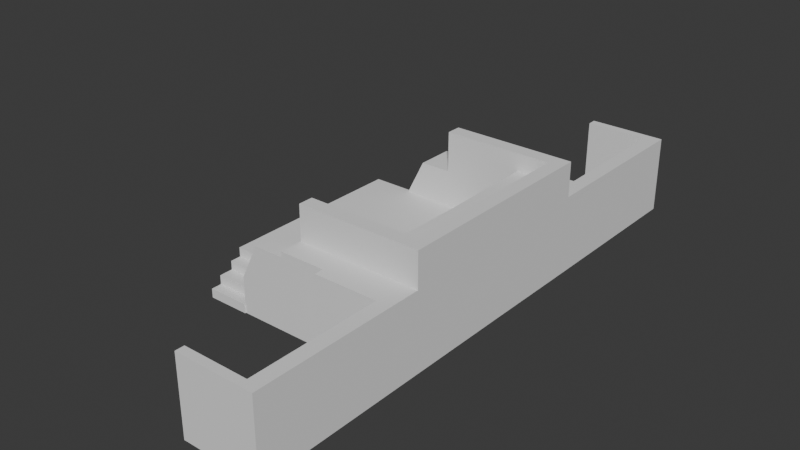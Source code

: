 # Source: Goverment_Stand.blend  (saved by Blender 4.3.34; exported with 4.5.12 LTS)
import bpy
from mathutils import Matrix  # noqa: F401  (used for matrix-valued properties, if any)

bpy.ops.wm.read_factory_settings(use_empty=True)
scene = bpy.context.scene
scene.name = 'Scene'

# ---- collections
col_collection = bpy.data.collections.new('Collection'); scene.collection.children.link(col_collection)

# ---- world
world_world = bpy.data.worlds.new('World'); scene.world = world_world
world_world.use_nodes = True; world_world.node_tree.nodes.clear()
_N = world_world.node_tree.nodes; _L = world_world.node_tree.links
n0 = _N.new('ShaderNodeOutputWorld'); n0.name = 'World Output'; n0.location = (300, 300)
n1 = _N.new('ShaderNodeBackground'); n1.name = 'Background'; n1.location = (10, 300)
n1.inputs[0].default_value = (0.05088, 0.05088, 0.05088, 1.0)
_L.new(n1.outputs[0], n0.inputs[0])
n0.is_active_output = True
world_world.color = (0.05088, 0.05088, 0.05088)
world_world.sun_shadow_jitter_overblur = 0.0

# ---- meshes
me_cube_002 = bpy.data.meshes.new('Cube.002')
me_cube_002.from_pydata([(-1.0, -1.606, 0.006327), (-1.0, -1.606, 1.083), (-1.0, -0.5581, 0.006327), (-1.0, -0.5581, 1.083), (1.0, -1.606, 0.006327), (1.0, -1.606, 1.083), (1.0, -0.5581, 0.006327), (1.0, -0.5581, 1.083), (-1.0, -1.007, 0.006327), (-1.0, -1.007, 1.083), (1.0, -1.007, 0.006327), (1.0, -1.007, 1.083), (-1.0, -0.9077, 1.083), (1.0, -0.9077, 0.006327), (-1.0, -0.9077, 0.006327), (1.0, -0.9077, 1.083), (-1.0, -1.106, 0.006327), (1.0, -1.106, 1.083), (-1.0, -1.106, 1.083), (1.0, -1.106, 0.006327), (-1.0, -1.356, 0.006327), (1.0, -1.356, 1.083), (-1.0, -1.356, 1.083), (1.0, -1.356, 0.006327), (-1.0, -0.8081, 1.083), (1.0, -0.8081, 0.006327), (-1.0, -0.8081, 0.006327), (1.0, -0.8081, 1.083), (1.0, -0.7144, 0.006327), (-1.0, -0.7144, 1.083), (1.0, -0.7144, 1.083), (-1.0, -0.7144, 0.006327), (-1.0, -1.542, 0.006327), (1.0, -1.542, 1.083), (-1.0, -1.542, 1.083), (1.0, -1.542, 0.006327), (-1.0, -0.6206, 1.083), (1.0, -0.6206, 0.006327), (-1.0, -0.6206, 0.006327), (1.0, -0.6206, 1.083), (-1.0, -1.449, 1.083), (1.0, -1.449, 0.006327), (-1.0, -1.449, 0.006327), (1.0, -1.449, 1.083), (-9.86, -1.542, 0.006327), (-9.86, -1.606, 0.006327), (-9.86, -1.606, 1.083), (-9.86, -0.6206, 1.083), (-9.86, -0.5581, 1.083), (-9.86, -0.5581, 0.006327), (-9.86, -1.542, 1.083), (-9.86, -0.6206, 0.006327), (-1.0, -1.765, 0.006327), (-1.0, -1.765, 1.083), (1.0, -1.765, 1.083), (1.0, -1.765, 0.006327), (-9.86, -1.765, 0.006327), (-9.86, -1.765, 1.083), (-16.31, -1.606, 0.006327), (-16.31, -1.606, 1.083), (-16.31, -1.765, 0.006327), (-16.31, -1.765, 1.083), (-1.0, -1.868, 0.006327), (-1.0, -1.868, 1.083), (1.0, -1.868, 1.083), (1.0, -1.868, 0.006327), (-9.86, -1.868, 0.006327), (-9.86, -1.868, 1.083), (-16.31, -1.868, 0.006327), (-16.31, -1.868, 1.083), (1.0, -1.765, 1.565), (-1.0, -1.765, 1.565), (1.0, -1.868, 1.565), (-9.86, -1.765, 1.565), (-16.31, -1.765, 1.565), (-1.0, -1.868, 1.565), (-9.86, -1.868, 1.565), (-16.31, -1.868, 1.565), (-1.0, -0.5581, 1.006), (1.0, -0.5581, 1.006), (-1.0, -1.007, 1.006), (-1.0, -0.9077, 1.006), (-1.0, -1.106, 1.006), (-1.0, -1.356, 1.006), (-1.0, -0.8081, 1.006), (-1.0, -0.7144, 1.006), (-1.0, -1.542, 1.006), (-1.0, -0.6206, 1.006), (-1.0, -1.449, 1.006), (-9.86, -1.606, 1.006), (-9.86, -0.5581, 1.006), (-9.86, -1.542, 1.006), (-9.86, -0.6206, 1.006), (-16.31, -1.606, 1.006), (-16.31, -1.765, 1.006), (-1.0, -1.868, 1.006), (-9.86, -1.868, 1.006), (-16.31, -1.868, 1.006), (-1.0, -0.5581, 0.5063), (1.0, -0.5581, 0.5063), (-1.0, -1.007, 0.5063), (-1.0, -0.9077, 0.5063), (-1.0, -1.106, 0.5063), (-1.0, -1.356, 0.5063), (-1.0, -0.8081, 0.5063), (-1.0, -0.7144, 0.5063), (-1.0, -1.542, 0.5063), (-1.0, -0.6206, 0.5063), (-1.0, -1.449, 0.5063), (-9.86, -0.5581, 0.5063), (-9.86, -1.542, 0.5063), (-9.86, -0.6206, 0.5063), (-9.86, -1.606, 0.5063), (-16.31, -1.606, 0.5063), (-23.07, -1.765, 0.006327), (-1.0, -1.868, 0.5063), (-9.86, -1.868, 0.5063), (-16.31, -1.868, 0.5063), (-1.0, -2.506, 1.006), (-1.0, -2.506, 1.083), (1.0, -2.506, 0.006327), (-1.0, -2.506, 0.006327), (1.0, -2.506, 1.083), (-9.86, -2.506, 0.006327), (-16.31, -2.506, 0.006327), (1.0, -2.506, 1.565), (-1.0, -2.506, 1.565), (-1.0, -2.506, 0.5063), (-9.86, -2.506, 0.5063), (-16.31, -2.506, 0.5063), (-1.0, -3.418, 0.003593), (-1.0, -3.418, 1.081), (-1.0, -4.47, 0.003593), (-1.0, -4.47, 1.081), (1.0, -3.418, 0.003593), (1.0, -4.47, 0.003593), (1.0, -4.47, 1.081), (-1.0, -4.019, 0.003593), (1.0, -4.019, 0.003593), (1.0, -4.12, 0.003593), (-1.0, -4.12, 0.003593), (-1.0, -3.919, 0.003593), (1.0, -3.919, 0.003593), (-1.0, -3.668, 0.003593), (1.0, -3.668, 0.003593), (1.0, -4.22, 0.003593), (-1.0, -4.22, 0.003593), (1.0, -4.314, 0.003593), (-1.0, -4.314, 0.003593), (-1.0, -3.482, 0.003593), (-1.0, -3.482, 1.081), (1.0, -3.482, 0.003593), (-1.0, -4.408, 1.081), (1.0, -4.408, 0.003593), (-1.0, -4.408, 0.003593), (1.0, -3.575, 0.003593), (-1.0, -3.575, 0.003593), (-9.86, -3.482, 0.003593), (-9.86, -3.418, 0.003593), (-9.86, -3.418, 1.081), (-9.83, -4.408, 1.08), (-9.844, -4.47, 1.081), (-9.86, -4.47, 0.003593), (-9.86, -3.482, 1.081), (-9.86, -4.408, 0.003593), (-1.0, -3.258, 0.003593), (-1.0, -3.258, 1.081), (1.0, -3.258, 1.081), (1.0, -3.258, 0.003593), (-9.86, -3.258, 0.003593), (-9.86, -3.258, 1.081), (-16.31, -3.418, 0.003593), (-16.31, -3.418, 1.081), (-16.31, -3.258, 0.003593), (-16.31, -3.258, 1.081), (-1.0, -3.155, 0.003593), (1.0, -3.155, 0.003593), (-9.86, -3.155, 0.003593), (-16.31, -3.155, 0.003593), (-16.31, -3.155, 1.081), (1.0, -3.258, 1.562), (-1.0, -3.258, 1.562), (1.0, -3.155, 1.562), (-9.86, -3.258, 1.562), (-16.31, -3.258, 1.562), (-1.0, -3.155, 1.562), (-9.86, -3.155, 1.562), (-16.31, -3.155, 1.562), (1.0, -4.47, 1.004), (-9.86, -4.47, 1.004), (-1.0, -3.482, 1.003), (-16.31, -3.418, 1.004), (-16.31, -3.258, 1.004), (-9.86, -3.155, 1.004), (-16.31, -3.155, 1.004), (-1.0, -3.919, 1.003), (1.0, -4.47, 0.5036), (-1.0, -3.919, 0.5036), (-1.0, -3.482, 0.5036), (-1.0, -4.408, 0.5036), (-9.86, -4.47, 0.5036), (-9.86, -4.408, 0.5036), (-16.31, -3.418, 0.5036), (-23.07, -1.606, 0.006327), (-1.0, -3.155, 0.5036), (-9.86, -3.155, 0.5036), (-16.31, -3.155, 0.5036), (-16.31, -1.606, 0.006327), (-16.31, -1.765, 0.006327), (-16.31, -1.868, 0.006327), (-16.31, -1.606, 0.5063), (-16.31, -1.606, 1.006), (-16.31, -1.765, 1.006), (-16.31, -1.868, 0.5063), (-16.31, -1.868, 1.006), (-16.31, -2.506, 0.006327), (-16.31, -2.506, 0.5063), (-16.31, -3.418, 0.003593), (-16.31, -3.258, 0.003593), (-16.31, -3.155, 0.003593), (-16.31, -3.418, 0.5036), (-16.31, -3.418, 1.004), (-16.31, -3.258, 1.004), (-16.31, -3.155, 0.5036), (-23.07, -1.868, 0.006327), (-23.07, -1.606, 0.5063), (-20.57, -1.606, 1.006), (-23.07, -1.765, 0.5063), (-20.57, -1.765, 1.006), (-23.07, -1.868, 0.5063), (-20.57, -1.868, 1.006), (-23.07, -2.506, 0.006327), (-23.07, -2.506, 0.5063), (-23.07, -3.418, 0.003593), (-23.07, -3.258, 0.003593), (-23.07, -3.155, 0.003593), (-23.07, -3.418, 0.5036), (-20.57, -3.418, 1.004), (-23.07, -3.258, 0.5036), (-20.57, -3.258, 1.004), (-20.57, -3.155, 1.004), (-23.07, -1.868, 0.006327), (-23.07, -1.765, 0.006327), (-23.07, -1.765, 0.5063), (-23.07, -1.868, 0.5063), (-23.07, -2.506, 0.006327), (-23.07, -2.506, 0.5063), (-23.07, -3.155, 0.003593), (-23.07, -3.258, 0.003593), (-23.07, -3.155, 0.5036), (-28.88, -1.868, 0.006327), (-28.88, -1.765, 0.006327), (-23.07, -1.843, 0.5063), (-28.88, -1.868, 0.5063), (-28.88, -2.506, 0.006327), (-28.88, -2.506, 0.5063), (-28.88, -3.155, 0.003593), (-28.88, -3.258, 0.003593), (-23.07, -3.176, 0.5036), (-28.88, -3.155, 0.5036), (-1.0, -0.5581, 0.2563), (1.0, -0.5581, 0.2563), (-1.0, -1.007, 0.2563), (-1.0, -0.9077, 0.2563), (-1.0, -1.106, 0.2563), (-1.0, -1.356, 0.2563), (-1.0, -0.8081, 0.2563), (-1.0, -0.7144, 0.2563), (-1.0, -1.542, 0.2563), (-1.0, -0.6206, 0.2563), (-1.0, -1.449, 0.2563), (-9.86, -0.5581, 0.2563), (-9.86, -1.542, 0.2563), (-9.86, -0.6206, 0.2563), (-9.86, -1.606, 0.2563), (-16.31, -1.606, 0.2563), (1.005, -2.506, 0.5065), (-16.31, -1.606, 0.2563), (-23.07, -1.606, 0.2563), (-23.07, -1.765, 0.2563), (-23.07, -3.258, 0.2536), (-23.07, -1.769, 0.2563), (-23.07, -3.258, 0.2536), (-28.88, -1.769, 0.2563), (-28.88, -1.868, 0.2563), (-28.88, -2.506, 0.2563), (-28.88, -3.258, 0.2536), (-28.88, -3.155, 0.2536), (-1.0, -0.5581, 0.1313), (1.0, -0.5581, 0.1313), (-1.0, -1.007, 0.1313), (-1.0, -0.9077, 0.1313), (-1.0, -1.106, 0.1313), (-1.0, -1.356, 0.1313), (-1.0, -0.8081, 0.1313), (-1.0, -0.7144, 0.1313), (-1.0, -1.542, 0.1313), (-1.0, -0.6206, 0.1313), (-1.0, -1.449, 0.1313), (-9.86, -0.5581, 0.1313), (-9.86, -1.542, 0.1313), (-9.86, -0.6206, 0.1313), (1.0, -2.506, 1.008), (-9.86, -1.606, 0.1313), (-16.31, -1.606, 0.1313), (-16.31, -1.606, 0.1313), (-23.07, -1.606, 0.1313), (-23.07, -1.765, 0.1313), (-23.07, -3.258, 0.1286), (-23.07, -1.765, 0.1313), (-23.07, -3.258, 0.1286), (-28.88, -1.765, 0.1313), (-28.88, -1.868, 0.1313), (-28.88, -2.506, 0.1313), (-28.88, -3.258, 0.1286), (-28.88, -3.155, 0.1286), (-28.88, -1.649, 0.006327), (-23.07, -1.649, 0.006327), (-23.07, -1.649, 0.1313), (-28.88, -1.649, 0.1313), (-23.07, -1.705, 0.1313), (-23.07, -1.705, 0.2563), (-28.88, -1.705, 0.1313), (-28.88, -1.705, 0.2563), (-28.88, -1.598, 0.006327), (-23.07, -1.598, 0.006327), (-23.07, -1.598, 0.1313), (-28.88, -1.598, 0.1313), (-23.07, -1.672, 0.1313), (-23.07, -1.672, 0.2563), (-28.88, -1.672, 0.1313), (-28.88, -1.672, 0.2563), (-23.07, -3.436, 0.003596), (-28.88, -3.436, 0.003593), (-23.07, -3.436, 0.1286), (-28.88, -3.436, 0.1286), (-23.07, -3.357, 0.1286), (-23.07, -3.357, 0.2536), (-28.88, -3.357, 0.1286), (-28.88, -3.357, 0.2536), (-9.86, -1.606, 0.3786), (-16.31, -1.606, 0.3786), (-16.31, -1.606, 0.3786), (-23.07, -1.606, 0.3786), (-23.07, -1.765, 0.3786), (-23.07, -3.258, 0.3758), (-23.07, -1.769, 0.3786), (-23.07, -3.258, 0.3758), (-28.88, -1.769, 0.3786), (-28.88, -1.868, 0.3786), (-28.88, -2.506, 0.3786), (-28.88, -3.258, 0.3758), (-28.88, -3.155, 0.3758), (-1.0, -0.5581, 0.3786), (1.0, -0.5581, 0.3786), (-1.0, -1.007, 0.3786), (-1.0, -0.9077, 0.3786), (-1.0, -1.106, 0.3786), (-1.0, -1.356, 0.3786), (-1.0, -0.8081, 0.3786), (-1.0, -0.7144, 0.3786), (-1.0, -1.542, 0.3786), (-1.0, -0.6206, 0.3786), (-1.0, -1.449, 0.3786), (-9.86, -0.5581, 0.3786), (-9.86, -1.542, 0.3786), (-9.86, -0.6206, 0.3786), (-23.07, -1.843, 0.3786), (-28.88, -1.844, 0.3786), (-28.88, -1.844, 0.5063), (-28.88, -3.176, 0.5036), (-23.07, -3.176, 0.3758), (-28.88, -3.176, 0.3758), (-16.31, -3.258, 1.321), (-16.31, -3.155, 1.321), (-1.0, -3.155, 1.321), (-9.86, -3.155, 1.321), (-16.31, -1.765, 1.32), (-16.31, -1.868, 1.32), (1.0, -1.868, 1.32), (-1.0, -1.868, 1.32), (-9.86, -1.868, 1.32), (-9.86, -1.765, 1.32), (-1.0, -1.765, 1.32), (1.0, -1.765, 1.32), (-1.0, -2.506, 1.325), (-16.31, -1.765, 1.202), (-1.0, -1.868, 1.202), (-1.0, -1.765, 1.202), (-16.31, -1.868, 1.202), (1.0, -1.868, 1.202), (-9.86, -1.868, 1.202), (-9.86, -1.765, 1.202), (1.0, -1.765, 1.202), (-5.43, -3.418, 0.003593), (-5.43, -3.482, 0.003593), (-5.43, -3.482, 1.081), (-5.43, -3.418, 1.081), (-5.43, -3.258, 0.003593), (-5.43, -3.258, 1.081), (-5.43, -3.155, 0.003593), (-5.43, -3.258, 1.562), (-5.43, -3.155, 1.562), (-5.43, -3.155, 1.004), (-5.43, -3.155, 0.5036), (-5.43, -3.155, 1.321), (-5.43, -1.606, 0.006327), (-5.43, -1.542, 0.006327), (-5.43, -1.542, 1.083), (-5.43, -1.606, 1.083), (-5.43, -1.765, 0.006327), (-5.43, -1.765, 1.083), (-5.43, -1.868, 0.006327), (-5.43, -1.868, 1.083), (-5.43, -1.765, 1.565), (-5.43, -1.868, 1.565), (-5.43, -1.868, 1.006), (-5.43, -1.542, 1.006), (-5.43, -1.868, 0.5063), (-5.43, -1.542, 0.5063), (-5.43, -1.542, 0.2563), (-5.43, -1.542, 0.1313), (-5.43, -1.542, 0.3786), (-5.43, -1.868, 1.32), (-5.43, -1.765, 1.32), (-5.43, -1.765, 1.202), (-5.43, -1.868, 1.202), (-1.0, -2.506, 1.204), (-9.861, -3.155, 1.261), (-5.43, -3.155, 1.261), (-16.31, -1.765, 1.142), (-1.0, -1.868, 1.142), (-1.0, -1.765, 1.142), (-16.31, -1.868, 1.142), (1.0, -1.868, 1.142), (-9.86, -1.868, 1.142), (-9.86, -1.765, 1.142), (1.0, -1.765, 1.142), (-5.43, -1.868, 1.142), (-5.43, -1.765, 1.142), (-1.0, -2.506, 1.144), (-1.0, -3.155, 1.261), (-16.31, -1.868, 1.261), (1.0, -1.868, 1.261), (-9.86, -1.868, 1.261), (-9.86, -1.765, 1.261), (1.0, -1.765, 1.261), (-16.31, -1.765, 1.261), (-1.0, -1.868, 1.261), (-1.0, -1.765, 1.261), (-5.43, -1.765, 1.261), (-5.43, -1.868, 1.261), (-1.0, -2.506, 1.265), (-5.229, -2.507, 1.325), (-5.229, -2.507, 1.265), (-9.859, -3.155, 1.081), (-16.31, -3.155, 1.261), (-9.858, -3.418, 0.5027), (-9.857, -3.481, 0.5027), (-5.427, -3.481, 0.5027), (-5.416, -2.506, 0.506), (-28.88, -3.357, 0.004442), (-23.07, -3.357, 0.003596), (1.0, -3.258, 1.006), (-1.0, -4.408, 1.003), (-0.9839, -3.482, 1.081), (-9.846, -4.408, 1.002), (-0.9839, -3.919, 1.081)], [(202, 220), (206, 223)], [(407, 406, 45, 44), (78, 3, 7, 79), (32, 35, 4, 0), (33, 34, 1, 5), (15, 12, 9, 11), (14, 13, 10, 8), (82, 18, 9, 80), (26, 25, 13, 14), (27, 24, 12, 15), (80, 9, 12, 81), (17, 18, 22, 21), (11, 9, 18, 17), (8, 10, 19, 16), (40, 34, 33, 43), (16, 19, 23, 20), (295, 297, 38, 31), (30, 29, 24, 27), (31, 28, 25, 26), (81, 12, 24, 84), (294, 295, 31, 26), (39, 36, 29, 30), (88, 40, 22, 83), (41, 35, 32, 42), (36, 3, 48, 47), (7, 3, 36, 39), (2, 6, 37, 38), (38, 37, 28, 31), (23, 41, 42, 20), (86, 34, 40, 88), (22, 40, 43, 21), (83, 22, 18, 82), (92, 47, 48, 90), (89, 46, 50, 91), (87, 36, 47, 92), (421, 407, 44, 300), (409, 408, 50, 46), (288, 2, 49, 299), (5, 1, 53, 54), (2, 38, 51, 49), (378, 381, 76, 77), (60, 56, 66, 68), (409, 46, 57, 411), (0, 4, 55, 52), (406, 0, 52, 410), (304, 58, 207, 305), (45, 56, 60, 58), (57, 46, 59, 61), (303, 45, 58, 304), (68, 66, 123, 124), (416, 413, 67, 96), (96, 67, 69, 97), (117, 97, 214, 213), (52, 55, 65, 62), (60, 68, 209, 208), (410, 52, 62, 412), (377, 378, 77, 74), (414, 73, 76, 415), (73, 74, 77, 76), (70, 71, 75, 72), (424, 382, 73, 414), (423, 380, 75, 415), (379, 384, 70, 72), (382, 377, 74, 73), (384, 383, 71, 70), (61, 94, 97, 69), (116, 96, 97, 117), (418, 416, 96, 116), (46, 89, 93, 59), (59, 93, 94, 61), (3, 78, 90, 48), (408, 417, 91, 50), (107, 87, 92, 111), (112, 89, 91, 110), (111, 92, 90, 109), (103, 83, 82, 102), (106, 86, 88, 108), (108, 88, 83, 103), (24, 29, 85, 84), (101, 81, 84, 104), (29, 36, 87, 85), (100, 80, 81, 101), (102, 82, 80, 100), (98, 78, 79, 99), (353, 98, 99, 354), (357, 102, 100, 355), (355, 100, 101, 356), (356, 101, 104, 359), (363, 108, 103, 358), (361, 106, 108, 363), (358, 103, 102, 357), (366, 111, 109, 364), (340, 112, 110, 365), (362, 107, 111, 366), (115, 418, 116, 128, 127), (95, 115, 127, 118), (63, 95, 118, 119), (129, 117, 213, 216), (89, 112, 113, 93), (68, 124, 215, 209), (78, 98, 109, 90), (417, 419, 110, 91), (84, 85, 105, 104), (85, 87, 107, 105), (120, 276, 302, 122, 119, 118, 127, 121), (119, 122, 125, 126, 385, 452, 427, 440), (121, 127, 128, 123), (123, 128, 129, 124), (116, 117, 129, 128), (62, 65, 120, 121), (64, 434, 390, 443, 379, 72, 125, 122), (431, 63, 119, 440), (66, 412, 62, 121, 123), (72, 75, 126, 125), (395, 394, 158, 157), (149, 151, 134, 130), (140, 139, 138, 137), (146, 145, 139, 140), (137, 138, 142, 141), (141, 142, 144, 143), (148, 147, 145, 146), (155, 151, 149, 156), (160, 161, 133, 152), (132, 135, 153, 154), (154, 153, 147, 148), (144, 155, 156, 143), (131, 397, 396, 150), (167, 166, 133, 136), (132, 154, 164, 162), (173, 169, 177, 178), (130, 134, 168, 165), (394, 130, 165, 398), (94, 93, 211, 212), (158, 169, 173, 171), (428, 429, 403, 193), (221, 237, 236, 220), (165, 168, 176, 175), (398, 165, 175, 400), (184, 187, 374, 373), (401, 402, 186, 183), (183, 186, 187, 184), (182, 185, 181, 180), (185, 375, 405, 402), (374, 376, 428, 456), (194, 193, 205, 223), (198, 197, 195, 190), (181, 401, 399, 166), (177, 400, 175, 121, 123), (58, 60, 208, 207), (249, 223, 216, 246), (197, 199, 464, 195), (223, 205, 128, 216), (194, 192, 222), (178, 177, 123, 124), (404, 204, 127, 460), (175, 176, 120, 121), (207, 208, 114, 203), (305, 207, 203, 306), (216, 213, 229, 232), (222, 194, 240, 239), (212, 211, 226, 228), (205, 404, 460, 128), (209, 215, 231, 224), (221, 222, 239, 237), (214, 212, 228, 230), (97, 94, 212, 214), (192, 191, 221, 222), (93, 113, 210, 211), (171, 173, 218, 217), (173, 178, 219, 218), (240, 194, 223, 249), (178, 124, 215, 219), (306, 203, 114, 307), (239, 240, 249, 238), (232, 229, 244, 246), (228, 227, 229, 230), (226, 225, 227, 228), (229, 227, 243, 244), (235, 231, 245, 247), (217, 218, 234, 233), (208, 209, 224, 114), (218, 219, 235, 234), (211, 210, 225, 226), (213, 214, 230, 229), (193, 403, 404, 205), (219, 215, 231, 235), (246, 244, 253, 255), (249, 246, 255, 259), (241, 245, 254, 250), (114, 224, 241, 242), (307, 114, 242, 309), (234, 235, 247, 248), (308, 234, 248, 310), (224, 231, 245, 241), (311, 251, 250, 312), (312, 250, 254, 313), (315, 313, 254, 256), (242, 241, 250, 251), (248, 247, 256, 257), (247, 245, 254, 256), (242, 251, 316, 317), (346, 281, 283, 348), (352, 350, 285, 287), (287, 315, 314, 286), (349, 284, 285, 350), (348, 283, 284, 349), (345, 280, 282, 347), (344, 279, 281, 346), (347, 351, 286, 282), (343, 278, 279, 344), (342, 277, 278, 343), (297, 269, 273, 301), (303, 274, 272, 300), (301, 273, 271, 299), (293, 265, 264, 292), (296, 268, 270, 298), (298, 270, 265, 293), (291, 263, 266, 294), (290, 262, 263, 291), (292, 264, 262, 290), (288, 260, 261, 289), (340, 274, 275, 341), (341, 275, 277, 342), (353, 260, 271, 364), (422, 420, 272, 365), (359, 360, 267, 266), (360, 362, 269, 267), (2, 288, 289, 6), (16, 292, 290, 8), (8, 290, 291, 14), (14, 291, 294, 26), (42, 298, 293, 20), (19, 10, 13, 25, 28, 37, 6, 289, 261, 354, 99, 79, 7, 39, 30, 27, 15, 11, 17, 21, 43, 33, 5, 54, 64, 122, 302, 276, 120, 65, 55, 4, 35, 41, 23), (32, 296, 298, 42), (20, 293, 292, 16), (51, 301, 299, 49), (45, 303, 300, 44), (38, 297, 301, 51), (283, 281, 321, 323), (287, 285, 313, 315), (315, 256, 257, 314), (284, 312, 313, 285), (283, 311, 312, 284), (280, 308, 310, 282), (279, 307, 309, 281), (352, 287, 286, 351), (278, 306, 307, 279), (277, 305, 306, 278), (274, 303, 304, 275), (275, 304, 305, 277), (260, 288, 299, 271), (420, 421, 300, 272), (266, 267, 295, 294), (267, 269, 297, 295), (316, 319, 327, 324), (251, 311, 319, 316), (309, 242, 317, 318), (311, 309, 318, 319), (320, 322, 330, 328), (309, 311, 322, 320), (311, 283, 323, 322), (281, 309, 320, 321), (326, 325, 324, 327), (317, 316, 324, 325), (319, 318, 326, 327), (318, 317, 325, 326), (329, 328, 330, 331), (322, 323, 331, 330), (323, 321, 329, 331), (321, 320, 328, 329), (337, 339, 338, 336), (248, 257, 333, 332), (336, 334, 332, 462), (282, 286, 339, 337), (336, 338, 335, 334), (334, 335, 333, 332), (282, 310, 336, 337), (310, 314, 338, 336), (105, 107, 362, 360), (104, 105, 360, 359), (419, 422, 365, 110), (98, 353, 364, 109), (113, 341, 342, 210), (112, 340, 341, 113), (210, 342, 343, 225), (225, 343, 344, 227), (227, 344, 346, 243), (237, 239, 238, 236), (253, 349, 350, 255), (259, 255, 350, 352), (346, 348, 368, 367), (199, 154, 164, 201), (201, 164, 162, 200), (198, 149, 141, 197), (197, 141, 154, 199), (200, 162, 135, 196), (269, 362, 366, 273), (274, 340, 365, 272), (273, 366, 364, 271), (265, 358, 357, 264), (268, 361, 363, 270), (270, 363, 358, 265), (263, 356, 359, 266), (262, 355, 356, 263), (264, 357, 355, 262), (260, 353, 354, 261), (252, 367, 368, 369), (243, 346, 367, 252), (253, 244, 252, 369), (349, 253, 369, 368), (249, 259, 370, 258), (371, 372, 351, 347), (370, 259, 352, 372), (429, 405, 453, 454), (446, 449, 383, 384), (445, 447, 377, 382), (443, 446, 384, 379), (451, 448, 380, 423), (450, 445, 382, 424), (447, 442, 378, 377), (442, 444, 381, 378), (75, 380, 385, 126), (433, 435, 391, 389), (430, 433, 389, 386), (439, 436, 392, 425), (438, 431, 387, 426), (434, 437, 393, 390), (436, 430, 386, 392), (437, 432, 388, 393), (375, 405, 429, 441), (376, 405, 429, 428), (402, 405, 376, 186), (181, 185, 402, 401), (169, 398, 400, 177), (158, 394, 398, 169), (397, 159, 163, 396), (149, 130, 394, 395), (435, 438, 426, 391), (432, 439, 425, 388), (449, 450, 424, 383), (444, 451, 423, 381), (106, 361, 422, 419), (268, 296, 421, 420), (361, 268, 420, 422), (86, 106, 419, 417), (34, 86, 417, 408), (115, 95, 416, 418), (381, 423, 415, 76), (383, 424, 414, 71), (71, 414, 415, 75), (56, 410, 412, 66), (95, 63, 413, 416), (45, 406, 410, 56), (1, 409, 411, 53), (1, 34, 408, 409), (296, 32, 407, 421), (32, 0, 406, 407), (448, 387, 427, 452), (126, 185, 182, 125), (126, 385, 375, 185), (53, 411, 439, 432), (67, 413, 438, 435), (54, 53, 432, 437), (57, 61, 430, 436), (64, 54, 437, 434), (413, 63, 431, 438), (411, 57, 436, 439), (61, 69, 433, 430), (69, 67, 435, 433), (387, 431, 440, 427), (373, 374, 179, 174), (391, 426, 451, 444), (388, 425, 450, 449), (389, 391, 444, 442), (386, 389, 442, 447), (425, 392, 445, 450), (426, 387, 448, 451), (390, 393, 446, 443), (392, 386, 447, 445), (393, 388, 449, 446), (405, 375, 385, 453), (448, 452, 454, 451), (423, 451, 454, 453), (385, 380, 423, 453), (441, 429, 454, 452), (196, 135, 120, 276), (180, 181, 166, 167), (187, 186, 376, 374), (441, 452, 127, 204), (429, 441, 204, 404), (401, 183, 170, 399), (183, 184, 174, 170), (180, 167, 122, 125), (399, 170, 159, 397), (170, 174, 172, 159), (166, 399, 397, 131), (456, 428, 455, 179), (179, 455, 193, 194), (174, 179, 194, 222), (172, 174, 222, 221), (159, 172, 220, 457), (220, 236, 233, 217), (238, 249, 247, 248), (236, 238, 248, 233), (163, 159, 457, 458), (150, 396, 459, 198), (457, 220, 217, 158), (396, 163, 458, 459), (458, 457, 158, 157), (459, 458, 157, 395), (198, 459, 395, 149), (258, 370, 372, 371), (286, 314, 338, 339), (314, 257, 461, 338), (338, 461, 333, 335), (190, 195, 467, 465), (200, 196, 188, 189), (464, 466, 160, 152), (122, 167, 463, 302), (199, 201, 466, 464), (201, 200, 189, 466), (189, 188, 136, 161), (195, 464, 152, 467), (466, 189, 161, 160), (167, 136, 188, 463), (196, 276, 302, 188)])
_uv = me_cube_002.uv_layers.new(name='UVMap')
_uv.uv.foreach_set('vector', [0.125, 0.742, 0.125, 0.75, 0.125, 0.75, 0.125, 0.742, 0.5, 0.25, 0.625, 0.25, 0.625, 0.5, 0.5, 0.5, 0.125, 0.742, 0.375, 0.742, 0.375, 0.75, 0.125, 0.75, 0.625, 0.742, 0.875, 0.742, 0.875, 0.75, 0.625, 0.75, 0.625, 0.5625, 0.875, 0.5625, 0.875, 0.625, 0.625, 0.625, 0.125, 0.5625, 0.375, 0.5625, 0.375, 0.625, 0.125, 0.625, 0.5, 0.0625, 0.625, 0.0625, 0.625, 0.125, 0.5, 0.125, 0.125, 0.5312, 0.375, 0.5312, 0.375, 0.5625, 0.125, 0.5625, 0.625, 0.5312, 0.875, 0.5312, 0.875, 0.5625, 0.625, 0.5625, 0.5, 0.125, 0.625, 0.125, 0.625, 0.1875, 0.5, 0.1875, 0.625, 0.6875, 0.875, 0.6875, 0.875, 0.7188, 0.625, 0.7188, 0.625, 0.625, 0.875, 0.625, 0.875, 0.6875, 0.625, 0.6875, 0.125, 0.625, 0.375, 0.625, 0.375, 0.6875, 0.125, 0.6875, 0.875, 0.7304, 0.875, 0.742, 0.625, 0.742, 0.625, 0.7304, 0.125, 0.6875, 0.375, 0.6875, 0.375, 0.7188, 0.125, 0.7188, 0.3906, 0.2305, 0.3906, 0.2422, 0.375, 0.2422, 0.375, 0.2305, 0.625, 0.5195, 0.875, 0.5195, 0.875, 0.5312, 0.625, 0.5312, 0.125, 0.5195, 0.375, 0.5195, 0.375, 0.5312, 0.125, 0.5312, 0.5, 0.1875, 0.625, 0.1875, 0.625, 0.2188, 0.5, 0.2188, 0.3906, 0.2188, 0.3906, 0.2305, 0.375, 0.2305, 0.375, 0.2188, 0.625, 0.5078, 0.875, 0.5078, 0.875, 0.5195, 0.625, 0.5195, 0.5, 0.01961, 0.625, 0.01961, 0.625, 0.03125, 0.5, 0.03125, 0.375, 0.7304, 0.375, 0.742, 0.125, 0.742, 0.125, 0.7304, 0.875, 0.5078, 0.875, 0.5, 0.875, 0.5, 0.875, 0.5078, 0.625, 0.5, 0.875, 0.5, 0.875, 0.5078, 0.625, 0.5078, 0.125, 0.5, 0.375, 0.5, 0.375, 0.5078, 0.125, 0.5078, 0.125, 0.5078, 0.375, 0.5078, 0.375, 0.5195, 0.125, 0.5195, 0.375, 0.7188, 0.375, 0.7304, 0.125, 0.7304, 0.125, 0.7188, 0.5, 0.007979, 0.625, 0.007979, 0.625, 0.01961, 0.5, 0.01961, 0.875, 0.7188, 0.875, 0.7304, 0.625, 0.7304, 0.625, 0.7188, 0.5, 0.03125, 0.625, 0.03125, 0.625, 0.0625, 0.5, 0.0625, 0.5, 0.2422, 0.625, 0.2422, 0.625, 0.25, 0.5, 0.25, 0.5, 0.0, 0.625, 0.0, 0.625, 0.007979, 0.5, 0.007979, 0.5, 0.2422, 0.625, 0.2422, 0.625, 0.2422, 0.5, 0.2422, 0.3906, 0.007979, 0.375, 0.007979, 0.375, 0.007979, 0.3906, 0.007979, 0.875, 0.75, 0.875, 0.742, 0.875, 0.742, 0.875, 0.75, 0.3906, 0.25, 0.375, 0.25, 0.375, 0.25, 0.3906, 0.25, 0.625, 0.75, 0.875, 0.75, 0.875, 0.75, 0.625, 0.75, 0.125, 0.5, 0.125, 0.5078, 0.125, 0.5078, 0.125, 0.5, 0.625, 1.0, 0.625, 1.0, 0.625, 1.0, 0.625, 1.0, 0.125, 0.75, 0.125, 0.75, 0.125, 0.75, 0.125, 0.75, 0.875, 0.75, 0.875, 0.75, 0.875, 0.75, 0.875, 0.75, 0.125, 0.75, 0.375, 0.75, 0.375, 0.75, 0.125, 0.75, 0.125, 0.75, 0.125, 0.75, 0.125, 0.75, 0.125, 0.75, 0.3906, 0.0, 0.375, 0.0, 0.375, 0.0, 0.3906, 0.0, 0.125, 0.75, 0.125, 0.75, 0.125, 0.75, 0.125, 0.75, 0.875, 0.75, 0.875, 0.75, 0.875, 0.75, 0.875, 0.75, 0.3906, 0.0, 0.375, 0.0, 0.375, 0.0, 0.3906, 0.0, 0.125, 0.75, 0.125, 0.75, 0.125, 0.75, 0.125, 0.75, 0.5, 1.0, 0.625, 1.0, 0.625, 1.0, 0.5, 1.0, 0.5, 1.0, 0.625, 1.0, 0.625, 1.0, 0.5, 1.0, 0.4375, 1.0, 0.5, 1.0, 0.5, 1.0, 0.4375, 1.0, 0.125, 0.75, 0.375, 0.75, 0.375, 0.75, 0.125, 0.75, 0.125, 0.75, 0.125, 0.75, 0.125, 0.75, 0.125, 0.75, 0.125, 0.75, 0.125, 0.75, 0.125, 0.75, 0.125, 0.75, 0.625, 0.0, 0.625, 0.0, 0.625, 0.0, 0.625, 0.0, 0.875, 0.75, 0.875, 0.75, 0.875, 0.75, 0.875, 0.75, 0.875, 0.75, 0.875, 0.75, 0.875, 0.75, 0.875, 0.75, 0.625, 0.75, 0.875, 0.75, 0.875, 0.75, 0.625, 0.75, 0.875, 0.75, 0.875, 0.75, 0.875, 0.75, 0.875, 0.75, 0.625, 1.0, 0.625, 1.0, 0.625, 1.0, 0.625, 1.0, 0.625, 0.75, 0.625, 0.75, 0.625, 0.75, 0.625, 0.75, 0.875, 0.75, 0.875, 0.75, 0.875, 0.75, 0.875, 0.75, 0.625, 0.75, 0.875, 0.75, 0.875, 0.75, 0.625, 0.75, 0.625, 0.0, 0.5, 0.0, 0.5, 0.0, 0.625, 0.0, 0.4375, 1.0, 0.5, 1.0, 0.5, 1.0, 0.4375, 1.0, 0.4375, 1.0, 0.5, 1.0, 0.5, 1.0, 0.4375, 1.0, 0.625, 0.0, 0.5, 0.0, 0.5, 0.0, 0.625, 0.0, 0.625, 0.0, 0.5, 0.0, 0.5, 0.0, 0.625, 0.0, 0.625, 0.25, 0.5, 0.25, 0.5, 0.25, 0.625, 0.25, 0.625, 0.007979, 0.5, 0.007979, 0.5, 0.007979, 0.625, 0.007979, 0.4375, 0.2422, 0.5, 0.2422, 0.5, 0.2422, 0.4375, 0.2422, 0.4375, 0.0, 0.5, 0.0, 0.5, 0.007979, 0.4375, 0.007979, 0.4375, 0.2422, 0.5, 0.2422, 0.5, 0.25, 0.4375, 0.25, 0.4375, 0.03125, 0.5, 0.03125, 0.5, 0.0625, 0.4375, 0.0625, 0.4375, 0.007979, 0.5, 0.007979, 0.5, 0.01961, 0.4375, 0.01961, 0.4375, 0.01961, 0.5, 0.01961, 0.5, 0.03125, 0.4375, 0.03125, 0.625, 0.2188, 0.625, 0.2305, 0.5, 0.2305, 0.5, 0.2188, 0.4375, 0.1875, 0.5, 0.1875, 0.5, 0.2188, 0.4375, 0.2188, 0.625, 0.2305, 0.625, 0.2422, 0.5, 0.2422, 0.5, 0.2305, 0.4375, 0.125, 0.5, 0.125, 0.5, 0.1875, 0.4375, 0.1875, 0.4375, 0.0625, 0.5, 0.0625, 0.5, 0.125, 0.4375, 0.125, 0.4375, 0.25, 0.5, 0.25, 0.5, 0.5, 0.4375, 0.5, 0.4215, 0.25, 0.4375, 0.25, 0.4375, 0.5, 0.4215, 0.5, 0.4215, 0.0625, 0.4375, 0.0625, 0.4375, 0.125, 0.4215, 0.125, 0.4215, 0.125, 0.4375, 0.125, 0.4375, 0.1875, 0.4215, 0.1875, 0.4215, 0.1875, 0.4375, 0.1875, 0.4375, 0.2188, 0.4215, 0.2188, 0.4215, 0.01961, 0.4375, 0.01961, 0.4375, 0.03125, 0.4215, 0.03125, 0.4215, 0.007979, 0.4375, 0.007979, 0.4375, 0.01961, 0.4215, 0.01961, 0.4215, 0.03125, 0.4375, 0.03125, 0.4375, 0.0625, 0.4215, 0.0625, 0.4215, 0.2422, 0.4375, 0.2422, 0.4375, 0.25, 0.4215, 0.25, 0.4215, 0.0, 0.4375, 0.0, 0.4375, 0.007979, 0.4215, 0.007979, 0.4215, 0.2422, 0.4375, 0.2422, 0.4375, 0.2422, 0.4215, 0.2422, 0.4375, 1.0, 0.4375, 1.0, 0.4375, 1.0, 0.4375, 1.0, 0.4375, 1.0, 0.5, 1.0, 0.4375, 1.0, 0.4375, 1.0, 0.5, 1.0, 0.625, 1.0, 0.5, 1.0, 0.5, 1.0, 0.625, 1.0, 0.4375, 1.0, 0.4375, 1.0, 0.4375, 1.0, 0.4375, 1.0, 0.5, 0.0, 0.4375, 0.0, 0.4375, 0.0, 0.5, 0.0, 0.125, 0.75, 0.125, 0.75, 0.125, 0.75, 0.125, 0.75, 0.5, 0.25, 0.4375, 0.25, 0.4375, 0.25, 0.5, 0.25, 0.5, 0.007979, 0.4375, 0.007979, 0.4375, 0.007979, 0.5, 0.007979, 0.5, 0.2188, 0.5, 0.2305, 0.4375, 0.2305, 0.4375, 0.2188, 0.5, 0.2305, 0.5, 0.2422, 0.4375, 0.2422, 0.4375, 0.2305, 0.375, 0.75, 0.5, 0.75, 0.5625, 0.75, 0.625, 0.75, 0.625, 1.0, 0.5, 1.0, 0.4375, 1.0, 0.375, 1.0, 0.625, 1.0, 0.625, 0.75, 0.625, 0.75, 0.625, 1.0, 0.625, 1.0, 0.625, 1.0, 0.625, 1.0, 0.625, 1.0, 0.375, 1.0, 0.4375, 1.0, 0.4375, 1.0, 0.375, 1.0, 0.375, 1.0, 0.4375, 1.0, 0.4375, 1.0, 0.375, 1.0, 0.4375, 1.0, 0.4375, 1.0, 0.4375, 1.0, 0.4375, 1.0, 0.125, 0.75, 0.375, 0.75, 0.375, 0.75, 0.125, 0.75, 0.625, 0.75, 0.625, 0.75, 0.625, 0.75, 0.625, 0.75, 0.625, 0.75, 0.625, 0.75, 0.625, 0.75, 0.625, 0.75, 0.625, 1.0, 0.625, 1.0, 0.625, 1.0, 0.625, 1.0, 0.125, 0.75, 0.125, 0.75, 0.125, 0.75, 0.125, 0.75, 0.125, 0.75, 0.625, 0.75, 0.875, 0.75, 0.875, 0.75, 0.625, 0.75, 0.125, 0.742, 0.125, 0.75, 0.125, 0.75, 0.125, 0.742, 0.125, 0.742, 0.375, 0.742, 0.375, 0.75, 0.125, 0.75, 0.125, 0.5625, 0.375, 0.5625, 0.375, 0.625, 0.125, 0.625, 0.125, 0.5312, 0.375, 0.5312, 0.375, 0.5625, 0.125, 0.5625, 0.125, 0.625, 0.375, 0.625, 0.375, 0.6875, 0.125, 0.6875, 0.125, 0.6875, 0.375, 0.6875, 0.375, 0.7188, 0.125, 0.7188, 0.125, 0.5195, 0.375, 0.5195, 0.375, 0.5312, 0.125, 0.5312, 0.375, 0.7304, 0.375, 0.742, 0.125, 0.742, 0.125, 0.7304, 0.625, 1.0, 0.625, 1.0, 0.625, 1.0, 0.625, 1.0, 0.125, 0.5, 0.375, 0.5, 0.375, 0.5078, 0.125, 0.5078, 0.125, 0.5078, 0.375, 0.5078, 0.375, 0.5195, 0.125, 0.5195, 0.375, 0.7188, 0.375, 0.7304, 0.125, 0.7304, 0.125, 0.7188, 0.625, 1.0, 0.625, 1.0, 0.625, 1.0, 0.625, 1.0, 0.625, 1.0, 0.625, 1.0, 0.625, 1.0, 0.625, 1.0, 0.125, 0.5, 0.125, 0.5078, 0.125, 0.5078, 0.125, 0.5, 0.125, 0.75, 0.125, 0.75, 0.125, 0.75, 0.125, 0.75, 0.125, 0.75, 0.375, 0.75, 0.375, 0.75, 0.125, 0.75, 0.125, 0.75, 0.125, 0.75, 0.125, 0.75, 0.125, 0.75, 0.5, 0.0, 0.5, 0.0, 0.5, 0.0, 0.5, 0.0, 0.125, 0.75, 0.125, 0.75, 0.125, 0.75, 0.125, 0.75, 0.625, 1.0, 0.625, 1.0, 0.625, 1.0, 0.625, 1.0, 0.5, 0.0, 0.5, 0.0, 0.5, 0.0, 0.5, 0.0, 0.125, 0.75, 0.375, 0.75, 0.375, 0.75, 0.125, 0.75, 0.125, 0.75, 0.125, 0.75, 0.125, 0.75, 0.125, 0.75, 0.625, 1.0, 0.625, 1.0, 0.625, 1.0, 0.625, 1.0, 0.625, 1.0, 0.625, 1.0, 0.625, 1.0, 0.625, 1.0, 0.625, 1.0, 0.625, 1.0, 0.625, 1.0, 0.625, 1.0, 0.625, 1.0, 0.625, 1.0, 0.625, 1.0, 0.625, 1.0, 0.625, 1.0, 0.625, 1.0, 0.625, 1.0, 0.625, 1.0, 0.625, 1.0, 0.625, 1.0, 0.625, 1.0, 0.625, 1.0, 0.625, 1.0, 0.625, 1.0, 0.625, 1.0, 0.625, 1.0, 0.625, 1.0, 0.625, 1.0, 0.625, 1.0, 0.625, 1.0, 0.625, 1.0, 0.625, 1.0, 0.625, 1.0, 0.625, 1.0, 0.125, 0.75, 0.125, 0.75, 0.125, 0.75, 0.125, 0.75, 0.125, 0.75, 0.125, 0.75, 0.125, 0.75, 0.125, 0.75, 0.125, 0.75, 0.5, 0.0, 0.5, 0.0, 0.5, 0.0, 0.5, 0.0, 0.625, 1.0, 0.625, 1.0, 0.625, 1.0, 0.625, 1.0, 0.625, 1.0, 0.625, 1.0, 0.625, 1.0, 0.625, 1.0, 0.5, 0.0, 0.5, 0.0, 0.5, 0.0, 0.125, 0.75, 0.125, 0.75, 0.125, 0.75, 0.125, 0.75, 0.625, 1.0, 0.625, 1.0, 0.625, 1.0, 0.625, 1.0, 0.125, 0.75, 0.375, 0.75, 0.375, 0.75, 0.125, 0.75, 0.125, 0.75, 0.125, 0.75, 0.125, 0.75, 0.125, 0.75, 0.3906, 0.0, 0.375, 0.0, 0.375, 0.0, 0.3906, 0.0, 0.4375, 1.0, 0.4375, 1.0, 0.4375, 1.0, 0.4375, 1.0, 0.5, 0.0, 0.5, 0.0, 0.5, 0.0, 0.5, 0.0, 0.5, 0.0, 0.5, 0.0, 0.5, 0.0, 0.5, 0.0, 0.625, 1.0, 0.625, 1.0, 0.625, 1.0, 0.625, 1.0, 0.125, 0.75, 0.125, 0.75, 0.125, 0.75, 0.125, 0.75, 0.5, 0.0, 0.5, 0.0, 0.5, 0.0, 0.5, 0.0, 0.5, 0.0, 0.5, 0.0, 0.5, 0.0, 0.5, 0.0, 0.5, 0.0, 0.5, 0.0, 0.5, 0.0, 0.5, 0.0, 0.5, 0.0, 0.5, 0.0, 0.5, 0.0, 0.5, 0.0, 0.5, 0.0, 0.4375, 0.0, 0.4375, 0.0, 0.5, 0.0, 0.125, 0.75, 0.125, 0.75, 0.125, 0.75, 0.125, 0.75, 0.125, 0.75, 0.125, 0.75, 0.125, 0.75, 0.125, 0.75, 0.5, 0.0, 0.5, 0.0, 0.5, 0.0, 0.5, 0.0, 0.125, 0.75, 0.125, 0.75, 0.125, 0.75, 0.125, 0.75, 0.3906, 0.0, 0.375, 0.0, 0.375, 0.0, 0.3906, 0.0, 0.5, 0.0, 0.5, 0.0, 0.5, 0.0, 0.5, 0.0, 0.4375, 1.0, 0.4375, 1.0, 0.4375, 1.0, 0.4375, 1.0, 0.5, 0.0, 0.4375, 0.0, 0.4375, 0.0, 0.5, 0.0, 0.5, 0.0, 0.4375, 0.0, 0.4375, 0.0, 0.5, 0.0, 0.4375, 0.0, 0.4375, 0.0, 0.4375, 0.0, 0.4375, 0.0, 0.125, 0.75, 0.125, 0.75, 0.125, 0.75, 0.125, 0.75, 0.125, 0.75, 0.125, 0.75, 0.125, 0.75, 0.125, 0.75, 0.125, 0.75, 0.125, 0.75, 0.125, 0.75, 0.125, 0.75, 0.125, 0.75, 0.125, 0.75, 0.125, 0.75, 0.125, 0.75, 0.5, 0.0, 0.4375, 0.0, 0.4375, 0.0, 0.5, 0.0, 0.4375, 1.0, 0.5, 1.0, 0.5, 1.0, 0.4375, 1.0, 0.625, 1.0, 0.625, 1.0, 0.625, 1.0, 0.625, 1.0, 0.125, 0.75, 0.125, 0.75, 0.125, 0.75, 0.125, 0.75, 0.4375, 1.0, 0.4375, 1.0, 0.4375, 1.0, 0.4375, 1.0, 0.5, 0.0, 0.5, 0.0, 0.5, 0.0, 0.5, 0.0, 0.125, 0.75, 0.125, 0.75, 0.125, 0.75, 0.125, 0.75, 0.125, 0.75, 0.125, 0.75, 0.125, 0.75, 0.125, 0.75, 0.3906, 0.0, 0.375, 0.0, 0.375, 0.0, 0.3906, 0.0, 0.125, 0.75, 0.125, 0.75, 0.125, 0.75, 0.125, 0.75, 0.3906, 0.0, 0.375, 0.0, 0.375, 0.0, 0.3906, 0.0, 0.125, 0.75, 0.125, 0.75, 0.125, 0.75, 0.125, 0.75, 0.3906, 0.0, 0.375, 0.0, 0.375, 0.0, 0.3906, 0.0, 0.3906, 0.0, 0.375, 0.0, 0.375, 0.0, 0.3906, 0.0, 0.5, 0.0, 0.5, 0.0, 0.5, 0.0, 0.5, 0.0, 0.125, 0.75, 0.125, 0.75, 0.125, 0.75, 0.125, 0.75, 0.125, 0.75, 0.125, 0.75, 0.125, 0.75, 0.125, 0.75, 0.125, 0.75, 0.125, 0.75, 0.125, 0.75, 0.125, 0.75, 0.125, 0.75, 0.125, 0.75, 0.125, 0.75, 0.125, 0.75, 0.4215, 0.0, 0.4062, 0.0, 0.4062, 0.0, 0.4215, 0.0, 0.5, 0.0, 0.5, 0.0, 0.5, 0.0, 0.5, 0.0, 0.5, 0.0, 0.5, 0.0, 0.5, 0.0, 0.5, 0.0, 0.4215, 0.0, 0.4062, 0.0, 0.4062, 0.0, 0.4215, 0.0, 0.4215, 0.0, 0.4062, 0.0, 0.4062, 0.0, 0.4215, 0.0, 0.4215, 0.0, 0.4062, 0.0, 0.4062, 0.0, 0.4215, 0.0, 0.4215, 0.0, 0.4062, 0.0, 0.4062, 0.0, 0.4215, 0.0, 0.5, 0.0, 0.5, 0.0, 0.5, 0.0, 0.5, 0.0, 0.4215, 0.0, 0.4062, 0.0, 0.4062, 0.0, 0.4215, 0.0, 0.4215, 0.0, 0.4062, 0.0, 0.4062, 0.0, 0.4215, 0.0, 0.3906, 0.2422, 0.4062, 0.2422, 0.4062, 0.2422, 0.3906, 0.2422, 0.3906, 0.0, 0.4062, 0.0, 0.4062, 0.007979, 0.3906, 0.007979, 0.3906, 0.2422, 0.4062, 0.2422, 0.4062, 0.25, 0.3906, 0.25, 0.3906, 0.03125, 0.4062, 0.03125, 0.4062, 0.0625, 0.3906, 0.0625, 0.3906, 0.007979, 0.4062, 0.007979, 0.4062, 0.01961, 0.3906, 0.01961, 0.3906, 0.01961, 0.4062, 0.01961, 0.4062, 0.03125, 0.3906, 0.03125, 0.3906, 0.1875, 0.4062, 0.1875, 0.4062, 0.2188, 0.3906, 0.2188, 0.3906, 0.125, 0.4062, 0.125, 0.4062, 0.1875, 0.3906, 0.1875, 0.3906, 0.0625, 0.4062, 0.0625, 0.4062, 0.125, 0.3906, 0.125, 0.3906, 0.25, 0.4062, 0.25, 0.4062, 0.5, 0.3906, 0.5, 0.4215, 0.0, 0.4062, 0.0, 0.4062, 0.0, 0.4215, 0.0, 0.4215, 0.0, 0.4062, 0.0, 0.4062, 0.0, 0.4215, 0.0, 0.4215, 0.25, 0.4062, 0.25, 0.4062, 0.25, 0.4215, 0.25, 0.4215, 0.007979, 0.4062, 0.007979, 0.4062, 0.007979, 0.4215, 0.007979, 0.4215, 0.2188, 0.4215, 0.2305, 0.4062, 0.2305, 0.4062, 0.2188, 0.4215, 0.2305, 0.4215, 0.2422, 0.4062, 0.2422, 0.4062, 0.2305, 0.375, 0.25, 0.3906, 0.25, 0.3906, 0.5, 0.375, 0.5, 0.375, 0.0625, 0.3906, 0.0625, 0.3906, 0.125, 0.375, 0.125, 0.375, 0.125, 0.3906, 0.125, 0.3906, 0.1875, 0.375, 0.1875, 0.375, 0.1875, 0.3906, 0.1875, 0.3906, 0.2188, 0.375, 0.2188, 0.375, 0.01961, 0.3906, 0.01961, 0.3906, 0.03125, 0.375, 0.03125, 0.375, 0.6875, 0.375, 0.625, 0.375, 0.5625, 0.375, 0.5312, 0.375, 0.5195, 0.375, 0.5078, 0.375, 0.5, 0.3906, 0.5, 0.4062, 0.5, 0.4215, 0.5, 0.4375, 0.5, 0.5, 0.5, 0.625, 0.5, 0.625, 0.5078, 0.625, 0.5195, 0.625, 0.5312, 0.625, 0.5625, 0.625, 0.625, 0.625, 0.6875, 0.625, 0.7188, 0.625, 0.7304, 0.625, 0.742, 0.625, 0.75, 0.625, 0.75, 0.625, 0.75, 0.625, 0.75, 0.5625, 0.75, 0.5, 0.75, 0.375, 0.75, 0.375, 0.75, 0.375, 0.75, 0.375, 0.75, 0.375, 0.742, 0.375, 0.7304, 0.375, 0.7188, 0.375, 0.007979, 0.3906, 0.007979, 0.3906, 0.01961, 0.375, 0.01961, 0.375, 0.03125, 0.3906, 0.03125, 0.3906, 0.0625, 0.375, 0.0625, 0.375, 0.2422, 0.3906, 0.2422, 0.3906, 0.25, 0.375, 0.25, 0.375, 0.0, 0.3906, 0.0, 0.3906, 0.007979, 0.375, 0.007979, 0.375, 0.2422, 0.3906, 0.2422, 0.3906, 0.2422, 0.375, 0.2422, 0.4062, 0.0, 0.4062, 0.0, 0.4062, 0.0, 0.4062, 0.0, 0.5, 0.0, 0.5, 0.0, 0.5, 0.0, 0.5, 0.0, 0.5, 0.0, 0.5, 0.0, 0.5, 0.0, 0.5, 0.0, 0.4062, 0.0, 0.3906, 0.0, 0.3906, 0.0, 0.4062, 0.0, 0.4062, 0.0, 0.3906, 0.0, 0.3906, 0.0, 0.4062, 0.0, 0.4062, 0.0, 0.3906, 0.0, 0.3906, 0.0, 0.4062, 0.0, 0.4062, 0.0, 0.3906, 0.0, 0.3906, 0.0, 0.4062, 0.0, 0.5, 0.0, 0.5, 0.0, 0.5, 0.0, 0.5, 0.0, 0.4062, 0.0, 0.3906, 0.0, 0.3906, 0.0, 0.4062, 0.0, 0.4062, 0.0, 0.3906, 0.0, 0.3906, 0.0, 0.4062, 0.0, 0.4062, 0.0, 0.3906, 0.0, 0.3906, 0.0, 0.4062, 0.0, 0.4062, 0.0, 0.3906, 0.0, 0.3906, 0.0, 0.4062, 0.0, 0.4062, 0.25, 0.3906, 0.25, 0.3906, 0.25, 0.4062, 0.25, 0.4062, 0.007979, 0.3906, 0.007979, 0.3906, 0.007979, 0.4062, 0.007979, 0.4062, 0.2188, 0.4062, 0.2305, 0.3906, 0.2305, 0.3906, 0.2188, 0.4062, 0.2305, 0.4062, 0.2422, 0.3906, 0.2422, 0.3906, 0.2305, 0.375, 0.0, 0.3906, 0.0, 0.3906, 0.0, 0.375, 0.0, 0.375, 0.0, 0.3906, 0.0, 0.3906, 0.0, 0.375, 0.0, 0.3906, 0.0, 0.375, 0.0, 0.375, 0.0, 0.3906, 0.0, 0.3906, 0.0, 0.3906, 0.0, 0.3906, 0.0, 0.3906, 0.0, 0.3906, 0.0, 0.3906, 0.0, 0.3906, 0.0, 0.3906, 0.0, 0.3906, 0.0, 0.3906, 0.0, 0.3906, 0.0, 0.3906, 0.0, 0.3906, 0.0, 0.4062, 0.0, 0.4062, 0.0, 0.3906, 0.0, 0.4062, 0.0, 0.3906, 0.0, 0.3906, 0.0, 0.4062, 0.0, 0.3906, 0.0, 0.375, 0.0, 0.375, 0.0, 0.3906, 0.0, 0.125, 0.75, 0.125, 0.75, 0.125, 0.75, 0.125, 0.75, 0.3906, 0.0, 0.3906, 0.0, 0.3906, 0.0, 0.3906, 0.0, 0.3906, 0.0, 0.375, 0.0, 0.375, 0.0, 0.3906, 0.0, 0.4062, 0.0, 0.3906, 0.0, 0.3906, 0.0, 0.4062, 0.0, 0.3906, 0.0, 0.4062, 0.0, 0.4062, 0.0, 0.3906, 0.0, 0.4062, 0.0, 0.4062, 0.0, 0.4062, 0.0, 0.4062, 0.0, 0.4062, 0.0, 0.3906, 0.0, 0.3906, 0.0, 0.4062, 0.0, 0.5, 0.0, 0.5, 0.0, 0.5, 0.0, 0.5, 0.0, 0.125, 0.75, 0.125, 0.75, 0.125, 0.75, 0.125, 0.75, 0.5, 0.0, 0.5, 0.0, 0.5, 0.0, 0.5, 0.0, 0.5, 0.0, 0.5, 0.0, 0.5, 0.0, 0.5, 0.0, 0.5, 0.0, 0.5, 0.0, 0.5, 0.0, 0.5, 0.0, 0.5, 0.0, 0.5, 0.0, 0.5, 0.0, 0.5, 0.0, 0.4062, 0.0, 0.3906, 0.0, 0.3906, 0.0, 0.4062, 0.0, 0.3906, 0.0, 0.3906, 0.0, 0.3906, 0.0, 0.3906, 0.0, 0.4375, 0.2305, 0.4375, 0.2422, 0.4215, 0.2422, 0.4215, 0.2305, 0.4375, 0.2188, 0.4375, 0.2305, 0.4215, 0.2305, 0.4215, 0.2188, 0.4375, 0.007979, 0.4215, 0.007979, 0.4215, 0.007979, 0.4375, 0.007979, 0.4375, 0.25, 0.4215, 0.25, 0.4215, 0.25, 0.4375, 0.25, 0.4375, 0.0, 0.4215, 0.0, 0.4215, 0.0, 0.4375, 0.0, 0.4375, 0.0, 0.4215, 0.0, 0.4215, 0.0, 0.4375, 0.0, 0.4375, 0.0, 0.4215, 0.0, 0.4215, 0.0, 0.4375, 0.0, 0.4375, 0.0, 0.4215, 0.0, 0.4215, 0.0, 0.4375, 0.0, 0.4375, 0.0, 0.4215, 0.0, 0.4215, 0.0, 0.4375, 0.0, 0.5, 0.0, 0.5, 0.0, 0.5, 0.0, 0.5, 0.0, 0.4375, 0.0, 0.4215, 0.0, 0.4215, 0.0, 0.4375, 0.0, 0.5, 0.0, 0.5, 0.0, 0.5, 0.0, 0.5, 0.0, 0.4215, 0.0, 0.4215, 0.0, 0.4215, 0.0, 0.4215, 0.0, 0.625, 1.0, 0.625, 1.0, 0.625, 1.0, 0.625, 1.0, 0.625, 1.0, 0.625, 1.0, 0.625, 1.0, 0.625, 1.0, 0.625, 1.0, 0.625, 1.0, 0.625, 1.0, 0.625, 1.0, 0.625, 1.0, 0.625, 1.0, 0.625, 1.0, 0.625, 1.0, 0.625, 1.0, 0.625, 1.0, 0.625, 1.0, 0.625, 1.0, 0.4062, 0.2422, 0.4215, 0.2422, 0.4215, 0.2422, 0.4062, 0.2422, 0.4062, 0.0, 0.4215, 0.0, 0.4215, 0.007979, 0.4062, 0.007979, 0.4062, 0.2422, 0.4215, 0.2422, 0.4215, 0.25, 0.4062, 0.25, 0.4062, 0.03125, 0.4215, 0.03125, 0.4215, 0.0625, 0.4062, 0.0625, 0.4062, 0.007979, 0.4215, 0.007979, 0.4215, 0.01961, 0.4062, 0.01961, 0.4062, 0.01961, 0.4215, 0.01961, 0.4215, 0.03125, 0.4062, 0.03125, 0.4062, 0.1875, 0.4215, 0.1875, 0.4215, 0.2188, 0.4062, 0.2188, 0.4062, 0.125, 0.4215, 0.125, 0.4215, 0.1875, 0.4062, 0.1875, 0.4062, 0.0625, 0.4215, 0.0625, 0.4215, 0.125, 0.4062, 0.125, 0.4062, 0.25, 0.4215, 0.25, 0.4215, 0.5, 0.4062, 0.5, 0.4375, 0.0, 0.4215, 0.0, 0.4215, 0.0, 0.4375, 0.0, 0.4375, 0.0, 0.4215, 0.0, 0.4215, 0.0, 0.4375, 0.0, 0.4375, 1.0, 0.4375, 1.0, 0.4375, 1.0, 0.4375, 1.0, 0.4215, 0.0, 0.4375, 0.0, 0.4375, 0.0, 0.4215, 0.0, 0.5, 0.0, 0.5, 0.0, 0.5, 0.0, 0.5, 0.0, 0.5, 0.0, 0.5, 0.0, 0.5, 0.0, 0.5, 0.0, 0.5, 0.0, 0.5, 0.0, 0.5, 0.0, 0.5, 0.0, 0.625, 1.0, 0.625, 1.0, 0.625, 1.0, 0.625, 1.0, 0.625, 0.75, 0.875, 0.75, 0.875, 0.75, 0.625, 0.75, 0.875, 0.75, 0.875, 0.75, 0.875, 0.75, 0.875, 0.75, 0.625, 0.75, 0.625, 0.75, 0.625, 0.75, 0.625, 0.75, 0.625, 1.0, 0.625, 1.0, 0.625, 1.0, 0.625, 1.0, 0.875, 0.75, 0.875, 0.75, 0.875, 0.75, 0.875, 0.75, 0.625, 0.0, 0.625, 0.0, 0.625, 0.0, 0.625, 0.0, 0.625, 1.0, 0.625, 1.0, 0.625, 1.0, 0.625, 1.0, 0.625, 1.0, 0.625, 1.0, 0.625, 1.0, 0.625, 1.0, 0.625, 1.0, 0.625, 1.0, 0.625, 1.0, 0.625, 1.0, 0.625, 0.0, 0.625, 0.0, 0.625, 0.0, 0.625, 0.0, 0.875, 0.75, 0.875, 0.75, 0.875, 0.75, 0.875, 0.75, 0.625, 1.0, 0.625, 1.0, 0.625, 1.0, 0.625, 1.0, 0.625, 0.75, 0.625, 0.75, 0.625, 0.75, 0.625, 0.75, 0.875, 0.75, 0.875, 0.75, 0.875, 0.75, 0.875, 0.75, 0.625, 0.75, 0.875, 0.75, 0.875, 0.75, 0.625, 0.75, 0.625, 1.0, 0.625, 1.0, 0.625, 1.0, 0.625, 1.0, 0.625, 1.0, 0.625, 1.0, 0.625, 1.0, 0.625, 1.0, 0.625, 1.0, 0.625, 1.0, 0.625, 1.0, 0.625, 1.0, 0.625, 1.0, 0.625, 1.0, 0.625, 1.0, 0.625, 1.0, 0.125, 0.75, 0.125, 0.75, 0.125, 0.75, 0.125, 0.75, 0.125, 0.75, 0.125, 0.75, 0.125, 0.75, 0.125, 0.75, 0.625, 1.0, 0.625, 1.0, 0.625, 1.0, 0.625, 1.0, 0.125, 0.742, 0.125, 0.75, 0.125, 0.75, 0.125, 0.742, 0.625, 1.0, 0.625, 1.0, 0.625, 1.0, 0.625, 1.0, 0.875, 0.75, 0.875, 0.75, 0.875, 0.75, 0.875, 0.75, 0.875, 0.75, 0.875, 0.75, 0.875, 0.75, 0.875, 0.75, 0.625, 1.0, 0.625, 1.0, 0.625, 1.0, 0.625, 1.0, 0.4375, 0.007979, 0.4215, 0.007979, 0.4215, 0.007979, 0.4375, 0.007979, 0.4062, 0.007979, 0.3906, 0.007979, 0.3906, 0.007979, 0.4062, 0.007979, 0.4215, 0.007979, 0.4062, 0.007979, 0.4062, 0.007979, 0.4215, 0.007979, 0.5, 0.007979, 0.4375, 0.007979, 0.4375, 0.007979, 0.5, 0.007979, 0.625, 0.007979, 0.5, 0.007979, 0.5, 0.007979, 0.625, 0.007979, 0.4375, 1.0, 0.5, 1.0, 0.5, 1.0, 0.4375, 1.0, 0.625, 1.0, 0.625, 1.0, 0.625, 1.0, 0.625, 1.0, 0.875, 0.75, 0.875, 0.75, 0.875, 0.75, 0.875, 0.75, 0.875, 0.75, 0.875, 0.75, 0.875, 0.75, 0.875, 0.75, 0.125, 0.75, 0.125, 0.75, 0.125, 0.75, 0.125, 0.75, 0.5, 1.0, 0.625, 1.0, 0.625, 1.0, 0.5, 1.0, 0.125, 0.75, 0.125, 0.75, 0.125, 0.75, 0.125, 0.75, 0.875, 0.75, 0.875, 0.75, 0.875, 0.75, 0.875, 0.75, 0.875, 0.75, 0.875, 0.742, 0.875, 0.742, 0.875, 0.75, 0.3906, 0.007979, 0.375, 0.007979, 0.375, 0.007979, 0.3906, 0.007979, 0.125, 0.742, 0.125, 0.75, 0.125, 0.75, 0.125, 0.742, 0.625, 1.0, 0.625, 1.0, 0.625, 1.0, 0.625, 1.0, 0.625, 1.0, 0.625, 1.0, 0.625, 1.0, 0.625, 1.0, 0.625, 1.0, 0.625, 1.0, 0.625, 1.0, 0.625, 1.0, 0.875, 0.75, 0.875, 0.75, 0.875, 0.75, 0.875, 0.75, 0.625, 1.0, 0.625, 1.0, 0.625, 1.0, 0.625, 1.0, 0.625, 0.75, 0.875, 0.75, 0.875, 0.75, 0.625, 0.75, 0.875, 0.75, 0.875, 0.75, 0.875, 0.75, 0.875, 0.75, 0.625, 0.75, 0.625, 0.75, 0.625, 0.75, 0.625, 0.75, 0.625, 1.0, 0.625, 1.0, 0.625, 1.0, 0.625, 1.0, 0.875, 0.75, 0.875, 0.75, 0.875, 0.75, 0.875, 0.75, 0.625, 0.0, 0.625, 0.0, 0.625, 0.0, 0.625, 0.0, 0.625, 1.0, 0.625, 1.0, 0.625, 1.0, 0.625, 1.0, 0.625, 1.0, 0.625, 1.0, 0.625, 1.0, 0.625, 1.0, 0.625, 1.0, 0.625, 1.0, 0.625, 1.0, 0.625, 1.0, 0.625, 1.0, 0.625, 1.0, 0.625, 1.0, 0.625, 1.0, 0.875, 0.75, 0.875, 0.75, 0.875, 0.75, 0.875, 0.75, 0.625, 1.0, 0.625, 1.0, 0.625, 1.0, 0.625, 1.0, 0.625, 0.0, 0.625, 0.0, 0.625, 0.0, 0.625, 0.0, 0.875, 0.75, 0.875, 0.75, 0.875, 0.75, 0.875, 0.75, 0.625, 1.0, 0.625, 1.0, 0.625, 1.0, 0.625, 1.0, 0.625, 0.75, 0.625, 0.75, 0.625, 0.75, 0.625, 0.75, 0.875, 0.75, 0.875, 0.75, 0.875, 0.75, 0.875, 0.75, 0.625, 0.75, 0.875, 0.75, 0.875, 0.75, 0.625, 0.75, 0.625, 1.0, 0.625, 1.0, 0.625, 1.0, 0.625, 1.0, 0.625, 1.0, 0.625, 1.0, 0.625, 1.0, 0.625, 1.0, 0.625, 1.0, 0.625, 1.0, 0.625, 1.0, 0.625, 1.0, 0.625, 1.0, 0.625, 1.0, 0.625, 1.0, 0.625, 1.0, 0.625, 1.0, 0.625, 1.0, 0.625, 1.0, 0.625, 1.0, 0.625, 1.0, 0.625, 1.0, 0.625, 1.0, 0.625, 1.0, 0.625, 1.0, 0.625, 1.0, 0.625, 1.0, 0.625, 1.0, 0.625, 1.0, 0.625, 1.0, 0.625, 1.0, 0.625, 1.0, 0.625, 1.0, 0.625, 1.0, 0.625, 1.0, 0.625, 1.0, 0.625, 1.0, 0.625, 1.0, 0.625, 1.0, 0.625, 1.0, 0.625, 1.0, 0.625, 1.0, 0.625, 1.0, 0.625, 1.0, 0.625, 1.0, 0.625, 1.0, 0.625, 1.0, 0.625, 1.0, 0.625, 1.0, 0.625, 1.0, 0.625, 1.0, 0.625, 1.0, 0.625, 1.0, 0.625, 1.0, 0.625, 1.0, 0.625, 1.0, 0.625, 1.0, 0.625, 1.0, 0.625, 1.0, 0.625, 1.0, 0.625, 1.0, 0.625, 1.0, 0.625, 1.0, 0.625, 1.0, 0.625, 1.0, 0.625, 1.0, 0.625, 1.0, 0.625, 1.0, 0.625, 1.0, 0.625, 1.0, 0.625, 1.0, 0.625, 1.0, 0.625, 1.0, 0.625, 1.0, 0.625, 1.0, 0.625, 1.0, 0.625, 1.0, 0.625, 1.0, 0.625, 1.0, 0.625, 1.0, 0.625, 1.0, 0.625, 1.0, 0.625, 1.0, 0.625, 1.0, 0.5, 0.0, 0.5, 0.0, 0.5, 0.0, 0.5, 0.0, 0.5, 0.0, 0.5, 0.0, 0.5, 0.0, 0.5, 0.0, 0.5, 0.0, 0.5, 0.0, 0.5, 0.0, 0.5, 0.0, 0.625, 1.0, 0.625, 1.0, 0.625, 1.0, 0.625, 1.0, 0.625, 1.0, 0.625, 1.0, 0.625, 1.0, 0.625, 1.0, 0.625, 1.0, 0.625, 1.0, 0.625, 1.0, 0.625, 1.0, 0.625, 1.0, 0.625, 1.0, 0.625, 1.0, 0.625, 1.0, 0.625, 1.0, 0.625, 1.0, 0.625, 1.0, 0.625, 1.0, 0.625, 1.0, 0.625, 1.0, 0.625, 1.0, 0.625, 1.0, 0.625, 1.0, 0.625, 1.0, 0.625, 1.0, 0.625, 1.0, 0.5, 0.0, 0.5, 0.0, 0.5, 0.0, 0.5, 0.0, 0.5, 0.0, 0.5, 0.0, 0.5, 0.0, 0.5, 0.0, 0.5, 0.0, 0.5, 0.0, 0.5, 0.0, 0.5, 0.0, 0.5, 0.0, 0.5, 0.0, 0.5, 0.0, 0.5, 0.0, 0.625, 1.0, 0.625, 1.0, 0.625, 1.0, 0.625, 1.0, 0.625, 1.0, 0.625, 1.0, 0.625, 1.0, 0.625, 1.0, 0.625, 1.0, 0.625, 1.0, 0.625, 1.0, 0.625, 1.0, 0.625, 1.0, 0.625, 1.0, 0.625, 1.0, 0.625, 1.0, 0.625, 1.0, 0.625, 1.0, 0.625, 1.0, 0.625, 1.0, 0.625, 1.0, 0.625, 1.0, 0.625, 1.0, 0.625, 1.0, 0.625, 1.0, 0.625, 1.0, 0.625, 1.0, 0.625, 1.0, 0.625, 1.0, 0.625, 1.0, 0.625, 1.0, 0.625, 1.0, 0.625, 1.0, 0.625, 1.0, 0.625, 1.0, 0.625, 1.0, 0.625, 1.0, 0.625, 1.0, 0.625, 1.0, 0.625, 1.0, 0.625, 1.0, 0.625, 1.0, 0.625, 1.0, 0.625, 1.0])
me_cube_002.update()

# ---- objects
ob_cube_001 = bpy.data.objects.new('Cube.001', me_cube_002)

# ---- transforms, parenting, visibility, modifiers, constraints
ob_cube_001.location = (0.0, -5.0, 0.002734)
ob_cube_001.scale = (0.1, -1.995, 1.0)

# ---- collection membership
col_collection.objects.link(ob_cube_001)

# ---- scene / render settings (as saved in the file)
scene.frame_start = 1; scene.frame_end = 250; scene.frame_set(44)
scene.render.engine = 'BLENDER_EEVEE_NEXT'
bpy.context.view_layer.update()

# ---- added for rendering (the .blend has no active camera and no usable light): camera, sun
cam_auto = bpy.data.cameras.new('AutoCamera')
cam_auto.lens = 50.0
cam_auto.sensor_width = 36.0
cam_auto.clip_end = 1000.0
ob_auto_camera = bpy.data.objects.new('AutoCamera', cam_auto)
scene.collection.objects.link(ob_auto_camera)
ob_auto_camera.location = (6.4739, -9.42457, 7.08121)
ob_auto_camera.rotation_euler = (1.09748, -7.21219e-08, 0.694738)
scene.camera = ob_auto_camera
light_auto_sun = bpy.data.lights.new('AutoSun', 'SUN')
light_auto_sun.energy = 3.0
light_auto_sun.angle = 0.0523599
ob_auto_sun = bpy.data.objects.new('AutoSun', light_auto_sun)
scene.collection.objects.link(ob_auto_sun)
ob_auto_sun.rotation_euler = (0.872665, 0.174533, 0.523599)
bpy.context.view_layer.update()
